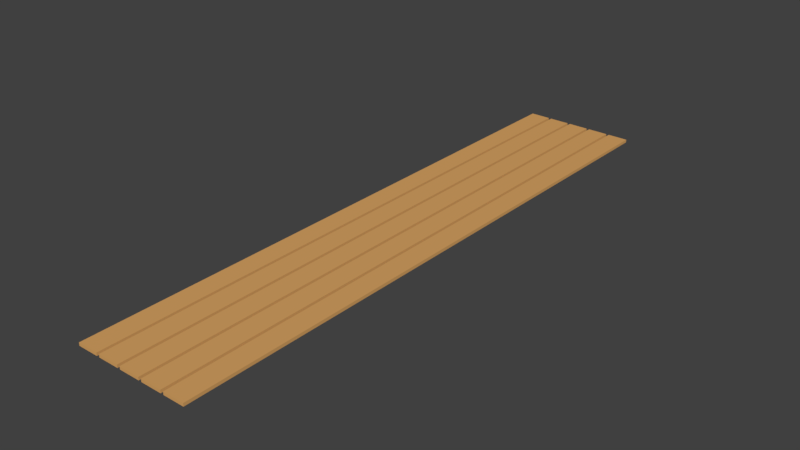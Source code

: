 # Source: planks_for_sauna.blend  (saved by Blender 2.78.0; exported with 4.5.12 LTS)
import bpy
from mathutils import Matrix  # noqa: F401  (used for matrix-valued properties, if any)

bpy.ops.wm.read_factory_settings(use_empty=True)
scene = bpy.context.scene
scene.name = 'Scene'

# ---- collections
col_collection_1 = bpy.data.collections.new('Collection 1'); scene.collection.children.link(col_collection_1)

# ---- materials (node trees are filled in below, after node groups)
mat_sauna_wall = bpy.data.materials.new('sauna_wall')
mat_sauna_wall.alpha_threshold = 0.0
mat_sauna_wall.use_transparent_shadow = False
mat_sauna_wall.diffuse_color = (0.7011, 0.3763, 0.1274, 1.0)
mat_sauna_wall.roughness = 0.5
mat_sauna_wall.line_color = (0.0, 0.0, 0.0, 1.0)

# ---- material node trees

# ---- world
world_world = bpy.data.worlds.new('World'); scene.world = world_world
world_world.color = (0.05088, 0.05088, 0.05088)
world_world.use_sun_shadow = False
world_world.sun_shadow_jitter_overblur = 0.0
world_world.cycles.sampling_method = 'MANUAL'

# ---- meshes
me_cube = bpy.data.meshes.new('Cube')
me_cube.from_pydata([(0.035, 1.0, 0.0), (0.035, -1.0, 0.0), (0.035, 1.0, 0.01), (0.035, -1.0, 0.01), (-0.035, -1.0, 0.01), (0.045, 1.0, 0.0), (0.045, -1.0, 0.0), (0.045, 1.0, 0.01), (0.045, -1.0, 0.01), (0.115, 1.0, 0.01), (0.115, -1.0, 0.01), (0.115, 1.0, 0.0), (0.115, -1.0, 0.0), (0.125, 1.0, 0.0), (0.125, -1.0, 0.0), (0.125, 1.0, 0.01), (0.125, -1.0, 0.01), (0.195, 1.0, 0.01), (0.195, -1.0, 0.01), (0.195, 1.0, 0.0), (0.195, -1.0, 0.0), (-0.035, 1.0, 0.0), (-0.035, -1.0, 0.0), (-0.035, 1.0, 0.01), (-0.045, 1.0, 0.0), (-0.045, -1.0, 0.0), (-0.045, 1.0, 0.01), (-0.045, -1.0, 0.01), (-0.115, 1.0, 0.01), (-0.115, -1.0, 0.01), (-0.115, 1.0, 0.0), (-0.115, -1.0, 0.0), (-0.125, 1.0, 0.0), (-0.125, -1.0, 0.0), (-0.125, 1.0, 0.01), (-0.125, -1.0, 0.01), (-0.195, 1.0, 0.01), (-0.195, -1.0, 0.01), (-0.195, 1.0, 0.0), (-0.195, -1.0, 0.0)], [], [(0, 1, 22, 21), (2, 23, 4, 3), (0, 2, 3, 1), (1, 3, 4, 22), (22, 4, 23, 21), (2, 0, 21, 23), (5, 6, 8, 7), (7, 8, 10, 9), (9, 10, 12, 11), (6, 5, 11, 12), (6, 12, 10, 8), (14, 16, 15, 13), (16, 18, 17, 15), (18, 20, 19, 17), (13, 19, 20, 14), (16, 14, 20, 18), (13, 15, 17, 19), (24, 26, 27, 25), (26, 28, 29, 27), (28, 30, 31, 29), (25, 31, 30, 24), (25, 27, 29, 31), (33, 32, 34, 35), (35, 34, 36, 37), (37, 36, 38, 39), (32, 33, 39, 38), (35, 37, 39, 33), (32, 38, 36, 34), (7, 9, 11, 5), (26, 24, 30, 28)])
me_cube.materials.append(mat_sauna_wall)
me_cube.use_remesh_preserve_volume = False
me_cube.use_remesh_preserve_attributes = False
me_cube.use_mirror_vertex_groups = False
me_cube.update()

# ---- objects
ob_cube = bpy.data.objects.new('Cube', me_cube)

# ---- transforms, parenting, visibility, modifiers, constraints
ob_cube.location = (0.0, 0.0, 0.0)
ob_cube.lock_rotations_4d = False
ob_cube.empty_display_type = 'ARROWS'
ob_cube.lineart.crease_threshold = 0.0

# ---- collection membership
col_collection_1.objects.link(ob_cube)

# ---- scene / render settings (as saved in the file)
scene.frame_start = 1; scene.frame_end = 250; scene.frame_set(1)
scene.render.engine = 'BLENDER_EEVEE_NEXT'
scene.render.resolution_percentage = 50
scene.render.dither_intensity = 0.0
scene.cycles.use_denoising = False
scene.cycles.samples = 128
scene.cycles.sampling_pattern = 'TABULATED_SOBOL'
scene.cycles.light_sampling_threshold = 0.0
scene.cycles.use_adaptive_sampling = False
scene.cycles.use_light_tree = False
scene.cycles.blur_glossy = 0.0
scene.cycles.sample_clamp_indirect = 0.0
scene.view_settings.view_transform = 'Standard'
bpy.context.view_layer.update()

# ---- added for rendering (the .blend has no active camera and no usable light): camera, sun
cam_auto = bpy.data.cameras.new('AutoCamera')
cam_auto.lens = 50.0
cam_auto.sensor_width = 36.0
cam_auto.clip_end = 1000.0
ob_auto_camera = bpy.data.objects.new('AutoCamera', cam_auto)
scene.collection.objects.link(ob_auto_camera)
ob_auto_camera.location = (1.88533, -2.26239, 1.51326)
ob_auto_camera.rotation_euler = (1.09748, -7.21219e-08, 0.694738)
scene.camera = ob_auto_camera
light_auto_sun = bpy.data.lights.new('AutoSun', 'SUN')
light_auto_sun.energy = 3.0
light_auto_sun.angle = 0.0523599
ob_auto_sun = bpy.data.objects.new('AutoSun', light_auto_sun)
scene.collection.objects.link(ob_auto_sun)
ob_auto_sun.rotation_euler = (0.872665, 0.174533, 0.523599)
bpy.context.view_layer.update()
